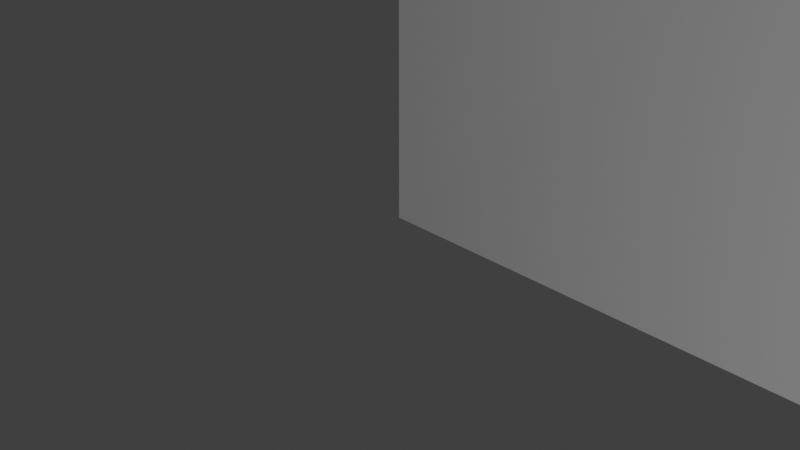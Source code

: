 # Source: initialShape.blend  (saved by Blender 2.93.20; exported with 4.5.12 LTS)
import bpy
from mathutils import Matrix  # noqa: F401  (used for matrix-valued properties, if any)

bpy.ops.wm.read_factory_settings(use_empty=True)
scene = bpy.context.scene
scene.name = 'Scene'

# ---- collections
col_collection = bpy.data.collections.new('Collection'); scene.collection.children.link(col_collection)

# ---- world
world_world = bpy.data.worlds.new('World'); scene.world = world_world
world_world.use_nodes = True; world_world.node_tree.nodes.clear()
_N = world_world.node_tree.nodes; _L = world_world.node_tree.links
n0 = _N.new('ShaderNodeOutputWorld'); n0.name = 'World Output'; n0.location = (300, 300)
n1 = _N.new('ShaderNodeBackground'); n1.name = 'Background'; n1.location = (10, 300)
n1.inputs[0].default_value = (0.05088, 0.05088, 0.05088, 1.0)
_L.new(n1.outputs[0], n0.inputs[0])
n0.is_active_output = True
world_world.color = (0.05088, 0.05088, 0.05088)
world_world.use_sun_shadow = False
world_world.sun_shadow_jitter_overblur = 0.0

# ---- cameras
cam_camera = bpy.data.cameras.new('Camera')
cam_camera.lens = 58.55
cam_camera.ortho_scale = 7.314

# ---- lights
light_light = bpy.data.lights.new('Light', 'POINT')
light_light.transmission_factor = 0.0
light_light.energy = 1000.0
light_light.shadow_soft_size = 0.1
light_light.shadow_maximum_resolution = 0.006
light_light.use_absolute_resolution = True

# ---- meshes
me_cube_001 = bpy.data.meshes.new('Cube.001')
me_cube_001.from_pydata([(0.0, 0.0, 0.0), (9.892, 0.1948, -0.195), (10.0, 10.0, 0.0), (0.0, 10.0, 0.0), (10.0, 5.0, 0.0), (20.0, 5.004, -0.00407), (20.0, 15.0, 0.0), (10.0, 15.0, 0.0), (0.0, 0.0, -10.0), (10.0, 0.0, -10.0), (10.0, 10.0, -10.0), (0.0, 10.0, -10.0), (10.0, 5.0, -10.0), (20.0, 5.0, -10.0), (20.0, 15.0, -10.0), (10.0, 15.0, -10.0), (10.0, 6.0, -10.0), (9.805, 5.981, -10.0), (9.617, 5.924, -10.0), (9.444, 5.831, -10.0), (9.293, 5.707, -10.0), (9.169, 5.556, -10.0), (9.076, 5.383, -10.0), (9.019, 5.195, -10.0), (9.0, 5.0, -10.0), (9.019, 4.805, -10.0), (9.076, 4.617, -10.0), (9.169, 4.444, -10.0), (9.293, 4.293, -10.0), (9.444, 4.169, -10.0), (9.617, 4.076, -10.0), (9.805, 4.019, -10.0), (10.0, 4.0, -10.0), (10.2, 4.019, -10.0), (10.38, 4.076, -10.0), (10.56, 4.169, -10.0), (10.71, 4.293, -10.0), (10.83, 4.444, -10.0), (10.92, 4.617, -10.0), (10.98, 4.805, -10.0), (10.98, 5.195, -10.0), (10.92, 5.383, -10.0), (10.83, 5.556, -10.0), (10.71, 5.707, -10.0), (10.56, 5.831, -10.0), (10.38, 5.924, -10.0), (10.2, 5.981, -10.0)], [(17, 16), (18, 17), (19, 18), (20, 19), (21, 20), (22, 21), (23, 22), (24, 23), (25, 24), (26, 25), (27, 26), (28, 27), (29, 28), (30, 29), (31, 30), (32, 31), (33, 32), (34, 33), (35, 34), (36, 35), (37, 36), (38, 37), (39, 38), (41, 40), (42, 41), (43, 42), (44, 43), (45, 44), (46, 45), (16, 46)], [(8, 11, 10, 15, 14, 13, 12, 9), (6, 5, 13, 14), (4, 1, 9, 12), (3, 2, 10, 11), (7, 6, 14, 15), (4, 12, 13, 5), (0, 3, 11, 8), (1, 0, 8, 9), (2, 7, 15, 10)])
_uv = me_cube_001.uv_layers.new(name='UVMap')
_uv.uv.foreach_set('vector', [0.0, 0.0, 0.0, 0.0, 0.0, 0.0, 0.0, 0.0, 0.0, 0.0, 0.0, 0.0, 0.0, 0.0, 0.0, 0.0, 0.0, 0.0, 0.0, 0.0, 0.0, 0.0, 0.0, 0.0, 0.0, 0.0, 0.0, 0.0, 0.0, 0.0, 0.0, 0.0, 0.0, 0.0, 0.0, 0.0, 0.0, 0.0, 0.0, 0.0, 0.0, 0.0, 0.0, 0.0, 0.0, 0.0, 0.0, 0.0, 0.0, 0.0, 0.0, 0.0, 0.0, 0.0, 0.0, 0.0, 0.0, 0.0, 0.0, 0.0, 0.0, 0.0, 0.0, 0.0, 0.0, 0.0, 0.0, 0.0, 0.0, 0.0, 0.0, 0.0, 0.0, 0.0, 0.0, 0.0, 0.0, 0.0, 0.0, 0.0])
me_cube_001.use_remesh_fix_poles = True
me_cube_001.use_remesh_preserve_attributes = False
me_cube_001.update()

# ---- objects
ob_light = bpy.data.objects.new('Light', light_light)
ob_camera = bpy.data.objects.new('Camera', cam_camera)
ob_cube = bpy.data.objects.new('Cube', me_cube_001)

# ---- transforms, parenting, visibility, modifiers, constraints
ob_light.location = (9.27, -8.797, 1.431)
ob_light.rotation_euler = (0.6503, 0.05522, 1.866)
ob_light.lock_rotations_4d = False
ob_light.empty_display_type = 'ARROWS'
ob_light.color = (0.0, 0.0, 0.0, 0.0)
ob_light.lineart.crease_threshold = 0.0
ob_camera.location = (7.359, -6.926, 4.958)
ob_camera.rotation_euler = (1.109, 0.0, 0.8149)
ob_camera.lock_rotations_4d = False
ob_camera.empty_display_type = 'ARROWS'
ob_camera.color = (0.0, 0.0, 0.0, 0.0)
ob_camera.display_type = 'WIRE'
ob_camera.lineart.crease_threshold = 0.0
ob_cube.location = (0.0, 0.0, 10.0)

# ---- collection membership
col_collection.objects.link(ob_light)
col_collection.objects.link(ob_camera)
col_collection.objects.link(ob_cube)

# ---- scene / render settings (as saved in the file)
scene.camera = ob_camera
scene.frame_start = 1; scene.frame_end = 250; scene.frame_set(1)
scene.render.engine = 'BLENDER_EEVEE_NEXT'
scene.cycles.use_denoising = False
scene.cycles.samples = 128
scene.cycles.sampling_pattern = 'TABULATED_SOBOL'
scene.cycles.use_adaptive_sampling = False
scene.cycles.use_light_tree = False
scene.view_settings.view_transform = 'Standard'
scene.unit_settings.scale_length = 0.001
bpy.context.view_layer.update()
